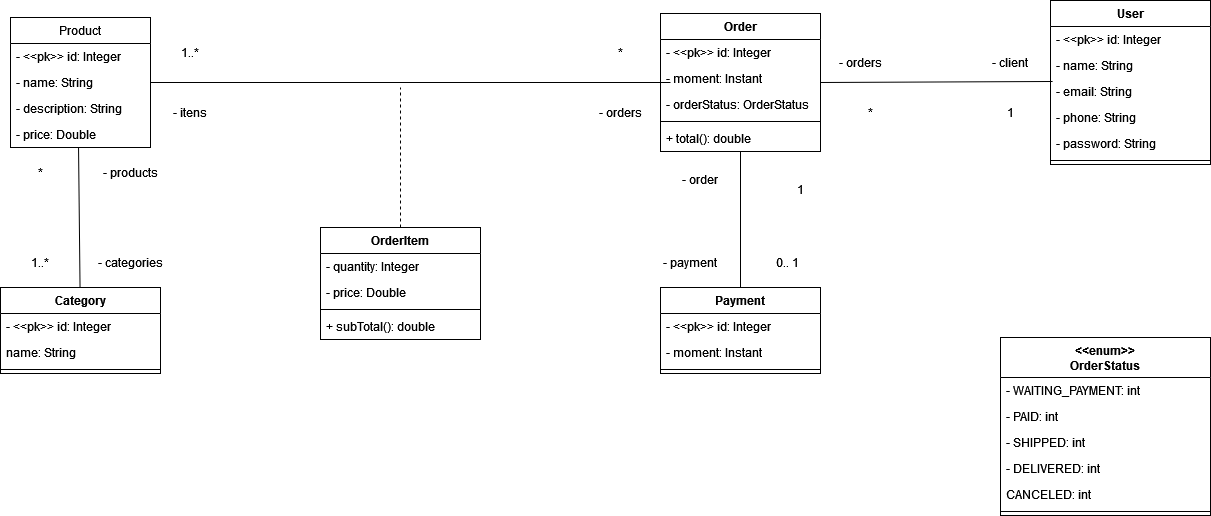

The diagram above was exported from draw.io. Its source (the exported page's mxGraphModel, read from the mxfile embedded in the PNG):
<mxGraphModel dx="1222" dy="602" grid="1" gridSize="10" guides="1" tooltips="1" connect="1" arrows="1" fold="1" page="1" pageScale="1" pageWidth="827" pageHeight="1169" math="0" shadow="0">
  <root>
    <mxCell id="0" />
    <mxCell id="1" parent="0" />
    <mxCell id="ejYmQVeWBVKWCFXoW4uG-1" value="Product" style="swimlane;fontStyle=0;childLayout=stackLayout;horizontal=1;startSize=26;fillColor=none;horizontalStack=0;resizeParent=1;resizeParentMax=0;resizeLast=0;collapsible=1;marginBottom=0;whiteSpace=wrap;html=1;" vertex="1" parent="1">
      <mxGeometry x="80" y="110" width="140" height="130" as="geometry" />
    </mxCell>
    <mxCell id="ejYmQVeWBVKWCFXoW4uG-2" value="- &amp;lt;&amp;lt;pk&amp;gt;&amp;gt; id: Integer" style="text;strokeColor=none;fillColor=none;align=left;verticalAlign=top;spacingLeft=4;spacingRight=4;overflow=hidden;rotatable=0;points=[[0,0.5],[1,0.5]];portConstraint=eastwest;whiteSpace=wrap;html=1;" vertex="1" parent="ejYmQVeWBVKWCFXoW4uG-1">
      <mxGeometry y="26" width="140" height="26" as="geometry" />
    </mxCell>
    <mxCell id="ejYmQVeWBVKWCFXoW4uG-3" value="- name: String" style="text;strokeColor=none;fillColor=none;align=left;verticalAlign=top;spacingLeft=4;spacingRight=4;overflow=hidden;rotatable=0;points=[[0,0.5],[1,0.5]];portConstraint=eastwest;whiteSpace=wrap;html=1;" vertex="1" parent="ejYmQVeWBVKWCFXoW4uG-1">
      <mxGeometry y="52" width="140" height="26" as="geometry" />
    </mxCell>
    <mxCell id="ejYmQVeWBVKWCFXoW4uG-4" value="&lt;div&gt;- description: String&lt;/div&gt;" style="text;strokeColor=none;fillColor=none;align=left;verticalAlign=top;spacingLeft=4;spacingRight=4;overflow=hidden;rotatable=0;points=[[0,0.5],[1,0.5]];portConstraint=eastwest;whiteSpace=wrap;html=1;" vertex="1" parent="ejYmQVeWBVKWCFXoW4uG-1">
      <mxGeometry y="78" width="140" height="26" as="geometry" />
    </mxCell>
    <mxCell id="ejYmQVeWBVKWCFXoW4uG-5" value="- price: Double" style="text;strokeColor=none;fillColor=none;align=left;verticalAlign=top;spacingLeft=4;spacingRight=4;overflow=hidden;rotatable=0;points=[[0,0.5],[1,0.5]];portConstraint=eastwest;whiteSpace=wrap;html=1;" vertex="1" parent="ejYmQVeWBVKWCFXoW4uG-1">
      <mxGeometry y="104" width="140" height="26" as="geometry" />
    </mxCell>
    <mxCell id="ejYmQVeWBVKWCFXoW4uG-7" value="Category" style="swimlane;fontStyle=1;align=center;verticalAlign=top;childLayout=stackLayout;horizontal=1;startSize=26;horizontalStack=0;resizeParent=1;resizeParentMax=0;resizeLast=0;collapsible=1;marginBottom=0;whiteSpace=wrap;html=1;" vertex="1" parent="1">
      <mxGeometry x="70" y="380" width="160" height="86" as="geometry" />
    </mxCell>
    <mxCell id="ejYmQVeWBVKWCFXoW4uG-8" value="- &amp;lt;&amp;lt;pk&amp;gt;&amp;gt; id: Integer" style="text;strokeColor=none;fillColor=none;align=left;verticalAlign=top;spacingLeft=4;spacingRight=4;overflow=hidden;rotatable=0;points=[[0,0.5],[1,0.5]];portConstraint=eastwest;whiteSpace=wrap;html=1;" vertex="1" parent="ejYmQVeWBVKWCFXoW4uG-7">
      <mxGeometry y="26" width="160" height="26" as="geometry" />
    </mxCell>
    <mxCell id="ejYmQVeWBVKWCFXoW4uG-23" value="name: String" style="text;strokeColor=none;fillColor=none;align=left;verticalAlign=top;spacingLeft=4;spacingRight=4;overflow=hidden;rotatable=0;points=[[0,0.5],[1,0.5]];portConstraint=eastwest;whiteSpace=wrap;html=1;" vertex="1" parent="ejYmQVeWBVKWCFXoW4uG-7">
      <mxGeometry y="52" width="160" height="26" as="geometry" />
    </mxCell>
    <mxCell id="ejYmQVeWBVKWCFXoW4uG-9" value="" style="line;strokeWidth=1;fillColor=none;align=left;verticalAlign=middle;spacingTop=-1;spacingLeft=3;spacingRight=3;rotatable=0;labelPosition=right;points=[];portConstraint=eastwest;strokeColor=inherit;" vertex="1" parent="ejYmQVeWBVKWCFXoW4uG-7">
      <mxGeometry y="78" width="160" height="8" as="geometry" />
    </mxCell>
    <mxCell id="ejYmQVeWBVKWCFXoW4uG-15" value="" style="endArrow=none;html=1;rounded=0;exitX=0.486;exitY=1;exitDx=0;exitDy=0;exitPerimeter=0;" edge="1" parent="1" source="ejYmQVeWBVKWCFXoW4uG-5" target="ejYmQVeWBVKWCFXoW4uG-7">
      <mxGeometry relative="1" as="geometry">
        <mxPoint x="240" y="320" as="sourcePoint" />
        <mxPoint x="400" y="320" as="targetPoint" />
      </mxGeometry>
    </mxCell>
    <mxCell id="ejYmQVeWBVKWCFXoW4uG-16" value="OrderItem" style="swimlane;fontStyle=1;align=center;verticalAlign=top;childLayout=stackLayout;horizontal=1;startSize=26;horizontalStack=0;resizeParent=1;resizeParentMax=0;resizeLast=0;collapsible=1;marginBottom=0;whiteSpace=wrap;html=1;" vertex="1" parent="1">
      <mxGeometry x="390" y="320" width="160" height="112" as="geometry" />
    </mxCell>
    <mxCell id="ejYmQVeWBVKWCFXoW4uG-17" value="- quantity: Integer" style="text;strokeColor=none;fillColor=none;align=left;verticalAlign=top;spacingLeft=4;spacingRight=4;overflow=hidden;rotatable=0;points=[[0,0.5],[1,0.5]];portConstraint=eastwest;whiteSpace=wrap;html=1;" vertex="1" parent="ejYmQVeWBVKWCFXoW4uG-16">
      <mxGeometry y="26" width="160" height="26" as="geometry" />
    </mxCell>
    <mxCell id="ejYmQVeWBVKWCFXoW4uG-19" value="- price: Double" style="text;strokeColor=none;fillColor=none;align=left;verticalAlign=top;spacingLeft=4;spacingRight=4;overflow=hidden;rotatable=0;points=[[0,0.5],[1,0.5]];portConstraint=eastwest;whiteSpace=wrap;html=1;" vertex="1" parent="ejYmQVeWBVKWCFXoW4uG-16">
      <mxGeometry y="52" width="160" height="26" as="geometry" />
    </mxCell>
    <mxCell id="ejYmQVeWBVKWCFXoW4uG-18" value="" style="line;strokeWidth=1;fillColor=none;align=left;verticalAlign=middle;spacingTop=-1;spacingLeft=3;spacingRight=3;rotatable=0;labelPosition=right;points=[];portConstraint=eastwest;strokeColor=inherit;" vertex="1" parent="ejYmQVeWBVKWCFXoW4uG-16">
      <mxGeometry y="78" width="160" height="8" as="geometry" />
    </mxCell>
    <mxCell id="ejYmQVeWBVKWCFXoW4uG-24" value="+ subTotal(): double" style="text;strokeColor=none;fillColor=none;align=left;verticalAlign=top;spacingLeft=4;spacingRight=4;overflow=hidden;rotatable=0;points=[[0,0.5],[1,0.5]];portConstraint=eastwest;whiteSpace=wrap;html=1;" vertex="1" parent="ejYmQVeWBVKWCFXoW4uG-16">
      <mxGeometry y="86" width="160" height="26" as="geometry" />
    </mxCell>
    <mxCell id="ejYmQVeWBVKWCFXoW4uG-25" value="Order" style="swimlane;fontStyle=1;align=center;verticalAlign=top;childLayout=stackLayout;horizontal=1;startSize=26;horizontalStack=0;resizeParent=1;resizeParentMax=0;resizeLast=0;collapsible=1;marginBottom=0;whiteSpace=wrap;html=1;" vertex="1" parent="1">
      <mxGeometry x="730" y="106" width="160" height="138" as="geometry" />
    </mxCell>
    <mxCell id="ejYmQVeWBVKWCFXoW4uG-26" value="- &amp;lt;&amp;lt;pk&amp;gt;&amp;gt; id: Integer" style="text;strokeColor=none;fillColor=none;align=left;verticalAlign=top;spacingLeft=4;spacingRight=4;overflow=hidden;rotatable=0;points=[[0,0.5],[1,0.5]];portConstraint=eastwest;whiteSpace=wrap;html=1;" vertex="1" parent="ejYmQVeWBVKWCFXoW4uG-25">
      <mxGeometry y="26" width="160" height="26" as="geometry" />
    </mxCell>
    <mxCell id="ejYmQVeWBVKWCFXoW4uG-29" value="- moment: Instant" style="text;strokeColor=none;fillColor=none;align=left;verticalAlign=top;spacingLeft=4;spacingRight=4;overflow=hidden;rotatable=0;points=[[0,0.5],[1,0.5]];portConstraint=eastwest;whiteSpace=wrap;html=1;" vertex="1" parent="ejYmQVeWBVKWCFXoW4uG-25">
      <mxGeometry y="52" width="160" height="26" as="geometry" />
    </mxCell>
    <mxCell id="ejYmQVeWBVKWCFXoW4uG-31" value="- orderStatus: OrderStatus" style="text;strokeColor=none;fillColor=none;align=left;verticalAlign=top;spacingLeft=4;spacingRight=4;overflow=hidden;rotatable=0;points=[[0,0.5],[1,0.5]];portConstraint=eastwest;whiteSpace=wrap;html=1;" vertex="1" parent="ejYmQVeWBVKWCFXoW4uG-25">
      <mxGeometry y="78" width="160" height="26" as="geometry" />
    </mxCell>
    <mxCell id="ejYmQVeWBVKWCFXoW4uG-27" value="" style="line;strokeWidth=1;fillColor=none;align=left;verticalAlign=middle;spacingTop=-1;spacingLeft=3;spacingRight=3;rotatable=0;labelPosition=right;points=[];portConstraint=eastwest;strokeColor=inherit;" vertex="1" parent="ejYmQVeWBVKWCFXoW4uG-25">
      <mxGeometry y="104" width="160" height="8" as="geometry" />
    </mxCell>
    <mxCell id="ejYmQVeWBVKWCFXoW4uG-28" value="+ total(): double" style="text;strokeColor=none;fillColor=none;align=left;verticalAlign=top;spacingLeft=4;spacingRight=4;overflow=hidden;rotatable=0;points=[[0,0.5],[1,0.5]];portConstraint=eastwest;whiteSpace=wrap;html=1;" vertex="1" parent="ejYmQVeWBVKWCFXoW4uG-25">
      <mxGeometry y="112" width="160" height="26" as="geometry" />
    </mxCell>
    <mxCell id="ejYmQVeWBVKWCFXoW4uG-32" value="Payment" style="swimlane;fontStyle=1;align=center;verticalAlign=top;childLayout=stackLayout;horizontal=1;startSize=26;horizontalStack=0;resizeParent=1;resizeParentMax=0;resizeLast=0;collapsible=1;marginBottom=0;whiteSpace=wrap;html=1;" vertex="1" parent="1">
      <mxGeometry x="730" y="380" width="160" height="86" as="geometry" />
    </mxCell>
    <mxCell id="ejYmQVeWBVKWCFXoW4uG-36" value="- &amp;lt;&amp;lt;pk&amp;gt;&amp;gt; id: Integer" style="text;strokeColor=none;fillColor=none;align=left;verticalAlign=top;spacingLeft=4;spacingRight=4;overflow=hidden;rotatable=0;points=[[0,0.5],[1,0.5]];portConstraint=eastwest;whiteSpace=wrap;html=1;" vertex="1" parent="ejYmQVeWBVKWCFXoW4uG-32">
      <mxGeometry y="26" width="160" height="26" as="geometry" />
    </mxCell>
    <mxCell id="ejYmQVeWBVKWCFXoW4uG-33" value="- moment: Instant" style="text;strokeColor=none;fillColor=none;align=left;verticalAlign=top;spacingLeft=4;spacingRight=4;overflow=hidden;rotatable=0;points=[[0,0.5],[1,0.5]];portConstraint=eastwest;whiteSpace=wrap;html=1;" vertex="1" parent="ejYmQVeWBVKWCFXoW4uG-32">
      <mxGeometry y="52" width="160" height="26" as="geometry" />
    </mxCell>
    <mxCell id="ejYmQVeWBVKWCFXoW4uG-34" value="" style="line;strokeWidth=1;fillColor=none;align=left;verticalAlign=middle;spacingTop=-1;spacingLeft=3;spacingRight=3;rotatable=0;labelPosition=right;points=[];portConstraint=eastwest;strokeColor=inherit;" vertex="1" parent="ejYmQVeWBVKWCFXoW4uG-32">
      <mxGeometry y="78" width="160" height="8" as="geometry" />
    </mxCell>
    <mxCell id="ejYmQVeWBVKWCFXoW4uG-37" value="User" style="swimlane;fontStyle=1;align=center;verticalAlign=top;childLayout=stackLayout;horizontal=1;startSize=26;horizontalStack=0;resizeParent=1;resizeParentMax=0;resizeLast=0;collapsible=1;marginBottom=0;whiteSpace=wrap;html=1;" vertex="1" parent="1">
      <mxGeometry x="1120" y="93" width="160" height="164" as="geometry" />
    </mxCell>
    <mxCell id="ejYmQVeWBVKWCFXoW4uG-38" value="- &amp;lt;&amp;lt;pk&amp;gt;&amp;gt; id: Integer" style="text;strokeColor=none;fillColor=none;align=left;verticalAlign=top;spacingLeft=4;spacingRight=4;overflow=hidden;rotatable=0;points=[[0,0.5],[1,0.5]];portConstraint=eastwest;whiteSpace=wrap;html=1;" vertex="1" parent="ejYmQVeWBVKWCFXoW4uG-37">
      <mxGeometry y="26" width="160" height="26" as="geometry" />
    </mxCell>
    <mxCell id="ejYmQVeWBVKWCFXoW4uG-43" value="- name: String" style="text;strokeColor=none;fillColor=none;align=left;verticalAlign=top;spacingLeft=4;spacingRight=4;overflow=hidden;rotatable=0;points=[[0,0.5],[1,0.5]];portConstraint=eastwest;whiteSpace=wrap;html=1;" vertex="1" parent="ejYmQVeWBVKWCFXoW4uG-37">
      <mxGeometry y="52" width="160" height="26" as="geometry" />
    </mxCell>
    <mxCell id="ejYmQVeWBVKWCFXoW4uG-42" value="- email: String" style="text;strokeColor=none;fillColor=none;align=left;verticalAlign=top;spacingLeft=4;spacingRight=4;overflow=hidden;rotatable=0;points=[[0,0.5],[1,0.5]];portConstraint=eastwest;whiteSpace=wrap;html=1;" vertex="1" parent="ejYmQVeWBVKWCFXoW4uG-37">
      <mxGeometry y="78" width="160" height="26" as="geometry" />
    </mxCell>
    <mxCell id="ejYmQVeWBVKWCFXoW4uG-41" value="- phone: String" style="text;strokeColor=none;fillColor=none;align=left;verticalAlign=top;spacingLeft=4;spacingRight=4;overflow=hidden;rotatable=0;points=[[0,0.5],[1,0.5]];portConstraint=eastwest;whiteSpace=wrap;html=1;" vertex="1" parent="ejYmQVeWBVKWCFXoW4uG-37">
      <mxGeometry y="104" width="160" height="26" as="geometry" />
    </mxCell>
    <mxCell id="ejYmQVeWBVKWCFXoW4uG-44" value="- password: String" style="text;strokeColor=none;fillColor=none;align=left;verticalAlign=top;spacingLeft=4;spacingRight=4;overflow=hidden;rotatable=0;points=[[0,0.5],[1,0.5]];portConstraint=eastwest;whiteSpace=wrap;html=1;" vertex="1" parent="ejYmQVeWBVKWCFXoW4uG-37">
      <mxGeometry y="130" width="160" height="26" as="geometry" />
    </mxCell>
    <mxCell id="ejYmQVeWBVKWCFXoW4uG-39" value="" style="line;strokeWidth=1;fillColor=none;align=left;verticalAlign=middle;spacingTop=-1;spacingLeft=3;spacingRight=3;rotatable=0;labelPosition=right;points=[];portConstraint=eastwest;strokeColor=inherit;" vertex="1" parent="ejYmQVeWBVKWCFXoW4uG-37">
      <mxGeometry y="156" width="160" height="8" as="geometry" />
    </mxCell>
    <mxCell id="ejYmQVeWBVKWCFXoW4uG-46" value="" style="endArrow=none;html=1;rounded=0;exitX=1;exitY=0.5;exitDx=0;exitDy=0;" edge="1" parent="1" source="ejYmQVeWBVKWCFXoW4uG-3">
      <mxGeometry relative="1" as="geometry">
        <mxPoint x="590" y="320" as="sourcePoint" />
        <mxPoint x="740" y="175" as="targetPoint" />
      </mxGeometry>
    </mxCell>
    <mxCell id="ejYmQVeWBVKWCFXoW4uG-47" value="" style="endArrow=none;dashed=1;html=1;rounded=0;exitX=0.5;exitY=0;exitDx=0;exitDy=0;" edge="1" parent="1" source="ejYmQVeWBVKWCFXoW4uG-16">
      <mxGeometry width="50" height="50" relative="1" as="geometry">
        <mxPoint x="440" y="310" as="sourcePoint" />
        <mxPoint x="470" y="180" as="targetPoint" />
      </mxGeometry>
    </mxCell>
    <mxCell id="ejYmQVeWBVKWCFXoW4uG-48" value="" style="endArrow=none;html=1;rounded=0;entryX=0.5;entryY=0;entryDx=0;entryDy=0;" edge="1" parent="1" source="ejYmQVeWBVKWCFXoW4uG-28" target="ejYmQVeWBVKWCFXoW4uG-32">
      <mxGeometry relative="1" as="geometry">
        <mxPoint x="810" y="250" as="sourcePoint" />
        <mxPoint x="750" y="320" as="targetPoint" />
      </mxGeometry>
    </mxCell>
    <mxCell id="ejYmQVeWBVKWCFXoW4uG-49" value="" style="endArrow=none;html=1;rounded=0;entryX=0.013;entryY=0.115;entryDx=0;entryDy=0;entryPerimeter=0;exitX=1;exitY=0.5;exitDx=0;exitDy=0;" edge="1" parent="1" source="ejYmQVeWBVKWCFXoW4uG-25" target="ejYmQVeWBVKWCFXoW4uG-42">
      <mxGeometry relative="1" as="geometry">
        <mxPoint x="920" y="174" as="sourcePoint" />
        <mxPoint x="1080" y="174.5" as="targetPoint" />
      </mxGeometry>
    </mxCell>
    <mxCell id="ejYmQVeWBVKWCFXoW4uG-50" value="&lt;div&gt;&amp;lt;&amp;lt;enum&amp;gt;&amp;gt;&lt;/div&gt;&lt;div&gt;OrderStatus&lt;br&gt;&lt;/div&gt;" style="swimlane;fontStyle=1;align=center;verticalAlign=top;childLayout=stackLayout;horizontal=1;startSize=40;horizontalStack=0;resizeParent=1;resizeParentMax=0;resizeLast=0;collapsible=1;marginBottom=0;whiteSpace=wrap;html=1;" vertex="1" parent="1">
      <mxGeometry x="1070" y="430" width="210" height="178" as="geometry" />
    </mxCell>
    <mxCell id="ejYmQVeWBVKWCFXoW4uG-54" value="- WAITING_PAYMENT: int" style="text;strokeColor=none;fillColor=none;align=left;verticalAlign=top;spacingLeft=4;spacingRight=4;overflow=hidden;rotatable=0;points=[[0,0.5],[1,0.5]];portConstraint=eastwest;whiteSpace=wrap;html=1;" vertex="1" parent="ejYmQVeWBVKWCFXoW4uG-50">
      <mxGeometry y="40" width="210" height="26" as="geometry" />
    </mxCell>
    <mxCell id="ejYmQVeWBVKWCFXoW4uG-56" value="- PAID: int" style="text;strokeColor=none;fillColor=none;align=left;verticalAlign=top;spacingLeft=4;spacingRight=4;overflow=hidden;rotatable=0;points=[[0,0.5],[1,0.5]];portConstraint=eastwest;whiteSpace=wrap;html=1;" vertex="1" parent="ejYmQVeWBVKWCFXoW4uG-50">
      <mxGeometry y="66" width="210" height="26" as="geometry" />
    </mxCell>
    <mxCell id="ejYmQVeWBVKWCFXoW4uG-55" value="- SHIPPED: int" style="text;strokeColor=none;fillColor=none;align=left;verticalAlign=top;spacingLeft=4;spacingRight=4;overflow=hidden;rotatable=0;points=[[0,0.5],[1,0.5]];portConstraint=eastwest;whiteSpace=wrap;html=1;" vertex="1" parent="ejYmQVeWBVKWCFXoW4uG-50">
      <mxGeometry y="92" width="210" height="26" as="geometry" />
    </mxCell>
    <mxCell id="ejYmQVeWBVKWCFXoW4uG-51" value="- DELIVERED: int" style="text;strokeColor=none;fillColor=none;align=left;verticalAlign=top;spacingLeft=4;spacingRight=4;overflow=hidden;rotatable=0;points=[[0,0.5],[1,0.5]];portConstraint=eastwest;whiteSpace=wrap;html=1;" vertex="1" parent="ejYmQVeWBVKWCFXoW4uG-50">
      <mxGeometry y="118" width="210" height="26" as="geometry" />
    </mxCell>
    <mxCell id="ejYmQVeWBVKWCFXoW4uG-57" value="CANCELED: int" style="text;strokeColor=none;fillColor=none;align=left;verticalAlign=top;spacingLeft=4;spacingRight=4;overflow=hidden;rotatable=0;points=[[0,0.5],[1,0.5]];portConstraint=eastwest;whiteSpace=wrap;html=1;" vertex="1" parent="ejYmQVeWBVKWCFXoW4uG-50">
      <mxGeometry y="144" width="210" height="26" as="geometry" />
    </mxCell>
    <mxCell id="ejYmQVeWBVKWCFXoW4uG-52" value="" style="line;strokeWidth=1;fillColor=none;align=left;verticalAlign=middle;spacingTop=-1;spacingLeft=3;spacingRight=3;rotatable=0;labelPosition=right;points=[];portConstraint=eastwest;strokeColor=inherit;" vertex="1" parent="ejYmQVeWBVKWCFXoW4uG-50">
      <mxGeometry y="170" width="210" height="8" as="geometry" />
    </mxCell>
    <mxCell id="ejYmQVeWBVKWCFXoW4uG-58" value="- categories" style="text;html=1;strokeColor=none;fillColor=none;align=center;verticalAlign=middle;whiteSpace=wrap;rounded=0;" vertex="1" parent="1">
      <mxGeometry x="160" y="340" width="80" height="30" as="geometry" />
    </mxCell>
    <mxCell id="ejYmQVeWBVKWCFXoW4uG-59" value="- products" style="text;html=1;strokeColor=none;fillColor=none;align=center;verticalAlign=middle;whiteSpace=wrap;rounded=0;" vertex="1" parent="1">
      <mxGeometry x="155" y="250" width="90" height="30" as="geometry" />
    </mxCell>
    <mxCell id="ejYmQVeWBVKWCFXoW4uG-60" value="- itens" style="text;html=1;strokeColor=none;fillColor=none;align=center;verticalAlign=middle;whiteSpace=wrap;rounded=0;" vertex="1" parent="1">
      <mxGeometry x="230" y="190" width="60" height="30" as="geometry" />
    </mxCell>
    <mxCell id="ejYmQVeWBVKWCFXoW4uG-61" value="- orders" style="text;html=1;strokeColor=none;fillColor=none;align=center;verticalAlign=middle;whiteSpace=wrap;rounded=0;" vertex="1" parent="1">
      <mxGeometry x="660" y="190" width="60" height="30" as="geometry" />
    </mxCell>
    <mxCell id="ejYmQVeWBVKWCFXoW4uG-62" value="- order" style="text;html=1;strokeColor=none;fillColor=none;align=center;verticalAlign=middle;whiteSpace=wrap;rounded=0;" vertex="1" parent="1">
      <mxGeometry x="740" y="257" width="60" height="30" as="geometry" />
    </mxCell>
    <mxCell id="ejYmQVeWBVKWCFXoW4uG-64" value="- payment" style="text;html=1;strokeColor=none;fillColor=none;align=center;verticalAlign=middle;whiteSpace=wrap;rounded=0;" vertex="1" parent="1">
      <mxGeometry x="720" y="340" width="80" height="30" as="geometry" />
    </mxCell>
    <mxCell id="ejYmQVeWBVKWCFXoW4uG-65" value="- orders" style="text;html=1;strokeColor=none;fillColor=none;align=center;verticalAlign=middle;whiteSpace=wrap;rounded=0;" vertex="1" parent="1">
      <mxGeometry x="900" y="140" width="60" height="30" as="geometry" />
    </mxCell>
    <mxCell id="ejYmQVeWBVKWCFXoW4uG-66" value="- client" style="text;html=1;strokeColor=none;fillColor=none;align=center;verticalAlign=middle;whiteSpace=wrap;rounded=0;" vertex="1" parent="1">
      <mxGeometry x="1050" y="140" width="60" height="30" as="geometry" />
    </mxCell>
    <mxCell id="ejYmQVeWBVKWCFXoW4uG-67" value="1..*" style="text;html=1;strokeColor=none;fillColor=none;align=center;verticalAlign=middle;whiteSpace=wrap;rounded=0;" vertex="1" parent="1">
      <mxGeometry x="80" y="340" width="60" height="30" as="geometry" />
    </mxCell>
    <mxCell id="ejYmQVeWBVKWCFXoW4uG-68" value="1..*" style="text;html=1;strokeColor=none;fillColor=none;align=center;verticalAlign=middle;whiteSpace=wrap;rounded=0;" vertex="1" parent="1">
      <mxGeometry x="230" y="130" width="60" height="30" as="geometry" />
    </mxCell>
    <mxCell id="ejYmQVeWBVKWCFXoW4uG-69" value="*" style="text;html=1;strokeColor=none;fillColor=none;align=center;verticalAlign=middle;whiteSpace=wrap;rounded=0;" vertex="1" parent="1">
      <mxGeometry x="80" y="250" width="60" height="30" as="geometry" />
    </mxCell>
    <mxCell id="ejYmQVeWBVKWCFXoW4uG-70" value="*" style="text;html=1;strokeColor=none;fillColor=none;align=center;verticalAlign=middle;whiteSpace=wrap;rounded=0;" vertex="1" parent="1">
      <mxGeometry x="660" y="130" width="60" height="30" as="geometry" />
    </mxCell>
    <mxCell id="ejYmQVeWBVKWCFXoW4uG-71" value="*" style="text;html=1;strokeColor=none;fillColor=none;align=center;verticalAlign=middle;whiteSpace=wrap;rounded=0;" vertex="1" parent="1">
      <mxGeometry x="910" y="190" width="60" height="30" as="geometry" />
    </mxCell>
    <mxCell id="ejYmQVeWBVKWCFXoW4uG-72" value="0.. 1" style="text;html=1;strokeColor=none;fillColor=none;align=center;verticalAlign=middle;whiteSpace=wrap;rounded=0;" vertex="1" parent="1">
      <mxGeometry x="827" y="340" width="60" height="30" as="geometry" />
    </mxCell>
    <mxCell id="ejYmQVeWBVKWCFXoW4uG-73" value="1" style="text;html=1;strokeColor=none;fillColor=none;align=center;verticalAlign=middle;whiteSpace=wrap;rounded=0;" vertex="1" parent="1">
      <mxGeometry x="1050" y="190" width="60" height="30" as="geometry" />
    </mxCell>
    <mxCell id="ejYmQVeWBVKWCFXoW4uG-74" value="1" style="text;html=1;strokeColor=none;fillColor=none;align=center;verticalAlign=middle;whiteSpace=wrap;rounded=0;" vertex="1" parent="1">
      <mxGeometry x="840" y="267" width="60" height="30" as="geometry" />
    </mxCell>
  </root>
</mxGraphModel>